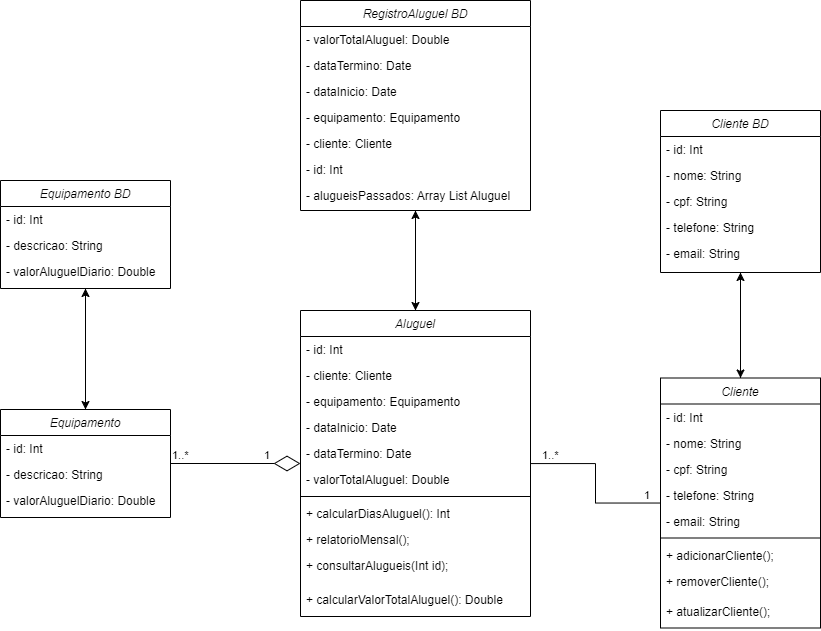

The diagram above was exported from draw.io. Its source (the exported page's mxGraphModel, read from the mxfile embedded in the PNG):
<mxGraphModel dx="1345" dy="764" grid="1" gridSize="10" guides="1" tooltips="1" connect="1" arrows="1" fold="1" page="1" pageScale="1" pageWidth="827" pageHeight="1169" background="#FFFFFF" math="0" shadow="0">
  <root>
    <mxCell id="WIyWlLk6GJQsqaUBKTNV-0" />
    <mxCell id="WIyWlLk6GJQsqaUBKTNV-1" parent="WIyWlLk6GJQsqaUBKTNV-0" />
    <mxCell id="edj46bbMCBzPWjgY-iwi-11" style="edgeStyle=orthogonalEdgeStyle;rounded=0;orthogonalLoop=1;jettySize=auto;html=1;exitX=0.5;exitY=0;exitDx=0;exitDy=0;entryX=0.5;entryY=1;entryDx=0;entryDy=0;" edge="1" parent="WIyWlLk6GJQsqaUBKTNV-1" source="iZOLPuWumanf_6PVVCPP-1" target="edj46bbMCBzPWjgY-iwi-4">
      <mxGeometry relative="1" as="geometry" />
    </mxCell>
    <mxCell id="iZOLPuWumanf_6PVVCPP-1" value="Equipamento" style="swimlane;fontStyle=2;align=center;verticalAlign=top;childLayout=stackLayout;horizontal=1;startSize=26;horizontalStack=0;resizeParent=1;resizeLast=0;collapsible=1;marginBottom=0;rounded=0;shadow=0;strokeWidth=1;" parent="WIyWlLk6GJQsqaUBKTNV-1" vertex="1">
      <mxGeometry x="414" y="489" width="170" height="108" as="geometry">
        <mxRectangle x="230" y="140" width="160" height="26" as="alternateBounds" />
      </mxGeometry>
    </mxCell>
    <mxCell id="iZOLPuWumanf_6PVVCPP-2" value="- id: Int" style="text;align=left;verticalAlign=top;spacingLeft=4;spacingRight=4;overflow=hidden;rotatable=0;points=[[0,0.5],[1,0.5]];portConstraint=eastwest;" parent="iZOLPuWumanf_6PVVCPP-1" vertex="1">
      <mxGeometry y="26" width="170" height="26" as="geometry" />
    </mxCell>
    <mxCell id="iZOLPuWumanf_6PVVCPP-3" value="- descricao: String" style="text;align=left;verticalAlign=top;spacingLeft=4;spacingRight=4;overflow=hidden;rotatable=0;points=[[0,0.5],[1,0.5]];portConstraint=eastwest;rounded=0;shadow=0;html=0;" parent="iZOLPuWumanf_6PVVCPP-1" vertex="1">
      <mxGeometry y="52" width="170" height="26" as="geometry" />
    </mxCell>
    <mxCell id="iZOLPuWumanf_6PVVCPP-19" value="- valorAluguelDiario: Double" style="text;align=left;verticalAlign=top;spacingLeft=4;spacingRight=4;overflow=hidden;rotatable=0;points=[[0,0.5],[1,0.5]];portConstraint=eastwest;rounded=0;shadow=0;html=0;" parent="iZOLPuWumanf_6PVVCPP-1" vertex="1">
      <mxGeometry y="78" width="170" height="26" as="geometry" />
    </mxCell>
    <mxCell id="edj46bbMCBzPWjgY-iwi-48" style="edgeStyle=orthogonalEdgeStyle;rounded=0;orthogonalLoop=1;jettySize=auto;html=1;entryX=0.5;entryY=1;entryDx=0;entryDy=0;" edge="1" parent="WIyWlLk6GJQsqaUBKTNV-1" source="iZOLPuWumanf_6PVVCPP-7" target="edj46bbMCBzPWjgY-iwi-38">
      <mxGeometry relative="1" as="geometry" />
    </mxCell>
    <mxCell id="iZOLPuWumanf_6PVVCPP-7" value="Cliente" style="swimlane;fontStyle=2;align=center;verticalAlign=top;childLayout=stackLayout;horizontal=1;startSize=26;horizontalStack=0;resizeParent=1;resizeLast=0;collapsible=1;marginBottom=0;rounded=0;shadow=0;strokeWidth=1;" parent="WIyWlLk6GJQsqaUBKTNV-1" vertex="1">
      <mxGeometry x="1074" y="457.5" width="160" height="250" as="geometry">
        <mxRectangle x="230" y="140" width="160" height="26" as="alternateBounds" />
      </mxGeometry>
    </mxCell>
    <mxCell id="iZOLPuWumanf_6PVVCPP-8" value="- id: Int" style="text;align=left;verticalAlign=top;spacingLeft=4;spacingRight=4;overflow=hidden;rotatable=0;points=[[0,0.5],[1,0.5]];portConstraint=eastwest;" parent="iZOLPuWumanf_6PVVCPP-7" vertex="1">
      <mxGeometry y="26" width="160" height="26" as="geometry" />
    </mxCell>
    <mxCell id="iZOLPuWumanf_6PVVCPP-9" value="- nome: String" style="text;align=left;verticalAlign=top;spacingLeft=4;spacingRight=4;overflow=hidden;rotatable=0;points=[[0,0.5],[1,0.5]];portConstraint=eastwest;rounded=0;shadow=0;html=0;" parent="iZOLPuWumanf_6PVVCPP-7" vertex="1">
      <mxGeometry y="52" width="160" height="26" as="geometry" />
    </mxCell>
    <mxCell id="uW-JvaTUBIXqORTgPib3-16" value="- cpf: String" style="text;align=left;verticalAlign=top;spacingLeft=4;spacingRight=4;overflow=hidden;rotatable=0;points=[[0,0.5],[1,0.5]];portConstraint=eastwest;rounded=0;shadow=0;html=0;" parent="iZOLPuWumanf_6PVVCPP-7" vertex="1">
      <mxGeometry y="78" width="160" height="26" as="geometry" />
    </mxCell>
    <mxCell id="uW-JvaTUBIXqORTgPib3-14" value="- telefone: String" style="text;align=left;verticalAlign=top;spacingLeft=4;spacingRight=4;overflow=hidden;rotatable=0;points=[[0,0.5],[1,0.5]];portConstraint=eastwest;rounded=0;shadow=0;html=0;" parent="iZOLPuWumanf_6PVVCPP-7" vertex="1">
      <mxGeometry y="104" width="160" height="26" as="geometry" />
    </mxCell>
    <mxCell id="uW-JvaTUBIXqORTgPib3-15" value="- email: String" style="text;align=left;verticalAlign=top;spacingLeft=4;spacingRight=4;overflow=hidden;rotatable=0;points=[[0,0.5],[1,0.5]];portConstraint=eastwest;rounded=0;shadow=0;html=0;" parent="iZOLPuWumanf_6PVVCPP-7" vertex="1">
      <mxGeometry y="130" width="160" height="26" as="geometry" />
    </mxCell>
    <mxCell id="uW-JvaTUBIXqORTgPib3-27" value="" style="line;html=1;strokeWidth=1;align=left;verticalAlign=middle;spacingTop=-1;spacingLeft=3;spacingRight=3;rotatable=0;labelPosition=right;points=[];portConstraint=eastwest;" parent="iZOLPuWumanf_6PVVCPP-7" vertex="1">
      <mxGeometry y="156" width="160" height="8" as="geometry" />
    </mxCell>
    <mxCell id="uW-JvaTUBIXqORTgPib3-26" value="+ adicionarCliente();" style="text;align=left;verticalAlign=top;spacingLeft=4;spacingRight=4;overflow=hidden;rotatable=0;points=[[0,0.5],[1,0.5]];portConstraint=eastwest;rounded=0;shadow=0;html=0;" parent="iZOLPuWumanf_6PVVCPP-7" vertex="1">
      <mxGeometry y="164" width="160" height="26" as="geometry" />
    </mxCell>
    <mxCell id="uW-JvaTUBIXqORTgPib3-36" value="+ removerCliente();" style="text;align=left;verticalAlign=top;spacingLeft=4;spacingRight=4;overflow=hidden;rotatable=0;points=[[0,0.5],[1,0.5]];portConstraint=eastwest;rounded=0;shadow=0;html=0;" parent="iZOLPuWumanf_6PVVCPP-7" vertex="1">
      <mxGeometry y="190" width="160" height="30" as="geometry" />
    </mxCell>
    <mxCell id="uW-JvaTUBIXqORTgPib3-46" value="+ atualizarCliente();" style="text;align=left;verticalAlign=top;spacingLeft=4;spacingRight=4;overflow=hidden;rotatable=0;points=[[0,0.5],[1,0.5]];portConstraint=eastwest;rounded=0;shadow=0;html=0;" parent="iZOLPuWumanf_6PVVCPP-7" vertex="1">
      <mxGeometry y="220" width="160" height="30" as="geometry" />
    </mxCell>
    <mxCell id="edj46bbMCBzPWjgY-iwi-51" style="edgeStyle=orthogonalEdgeStyle;rounded=0;orthogonalLoop=1;jettySize=auto;html=1;exitX=0.5;exitY=0;exitDx=0;exitDy=0;entryX=0.5;entryY=1;entryDx=0;entryDy=0;" edge="1" parent="WIyWlLk6GJQsqaUBKTNV-1" source="iZOLPuWumanf_6PVVCPP-12" target="6jYIV-LT-1YSZ_mb6BY1-3">
      <mxGeometry relative="1" as="geometry" />
    </mxCell>
    <mxCell id="iZOLPuWumanf_6PVVCPP-12" value="Aluguel" style="swimlane;fontStyle=2;align=center;verticalAlign=top;childLayout=stackLayout;horizontal=1;startSize=26;horizontalStack=0;resizeParent=1;resizeLast=0;collapsible=1;marginBottom=0;rounded=0;shadow=0;strokeWidth=1;" parent="WIyWlLk6GJQsqaUBKTNV-1" vertex="1">
      <mxGeometry x="714" y="390" width="230" height="306" as="geometry">
        <mxRectangle x="230" y="140" width="160" height="26" as="alternateBounds" />
      </mxGeometry>
    </mxCell>
    <mxCell id="uW-JvaTUBIXqORTgPib3-18" value="- id: Int" style="text;align=left;verticalAlign=top;spacingLeft=4;spacingRight=4;overflow=hidden;rotatable=0;points=[[0,0.5],[1,0.5]];portConstraint=eastwest;" parent="iZOLPuWumanf_6PVVCPP-12" vertex="1">
      <mxGeometry y="26" width="230" height="26" as="geometry" />
    </mxCell>
    <mxCell id="iZOLPuWumanf_6PVVCPP-13" value="- cliente: Cliente" style="text;align=left;verticalAlign=top;spacingLeft=4;spacingRight=4;overflow=hidden;rotatable=0;points=[[0,0.5],[1,0.5]];portConstraint=eastwest;" parent="iZOLPuWumanf_6PVVCPP-12" vertex="1">
      <mxGeometry y="52" width="230" height="26" as="geometry" />
    </mxCell>
    <mxCell id="iZOLPuWumanf_6PVVCPP-39" value="- equipamento: Equipamento" style="text;align=left;verticalAlign=top;spacingLeft=4;spacingRight=4;overflow=hidden;rotatable=0;points=[[0,0.5],[1,0.5]];portConstraint=eastwest;" parent="iZOLPuWumanf_6PVVCPP-12" vertex="1">
      <mxGeometry y="78" width="230" height="26" as="geometry" />
    </mxCell>
    <mxCell id="iZOLPuWumanf_6PVVCPP-14" value="- dataInicio: Date" style="text;align=left;verticalAlign=top;spacingLeft=4;spacingRight=4;overflow=hidden;rotatable=0;points=[[0,0.5],[1,0.5]];portConstraint=eastwest;rounded=0;shadow=0;html=0;" parent="iZOLPuWumanf_6PVVCPP-12" vertex="1">
      <mxGeometry y="104" width="230" height="26" as="geometry" />
    </mxCell>
    <mxCell id="iZOLPuWumanf_6PVVCPP-16" value="- dataTermino: Date" style="text;align=left;verticalAlign=top;spacingLeft=4;spacingRight=4;overflow=hidden;rotatable=0;points=[[0,0.5],[1,0.5]];portConstraint=eastwest;" parent="iZOLPuWumanf_6PVVCPP-12" vertex="1">
      <mxGeometry y="130" width="230" height="26" as="geometry" />
    </mxCell>
    <mxCell id="iZOLPuWumanf_6PVVCPP-17" value="- valorTotalAluguel: Double" style="text;align=left;verticalAlign=top;spacingLeft=4;spacingRight=4;overflow=hidden;rotatable=0;points=[[0,0.5],[1,0.5]];portConstraint=eastwest;rounded=0;shadow=0;html=0;" parent="iZOLPuWumanf_6PVVCPP-12" vertex="1">
      <mxGeometry y="156" width="230" height="26" as="geometry" />
    </mxCell>
    <mxCell id="iZOLPuWumanf_6PVVCPP-15" value="" style="line;html=1;strokeWidth=1;align=left;verticalAlign=middle;spacingTop=-1;spacingLeft=3;spacingRight=3;rotatable=0;labelPosition=right;points=[];portConstraint=eastwest;" parent="iZOLPuWumanf_6PVVCPP-12" vertex="1">
      <mxGeometry y="182" width="230" height="8" as="geometry" />
    </mxCell>
    <mxCell id="iZOLPuWumanf_6PVVCPP-45" value="+ calcularDiasAluguel(): Int" style="text;align=left;verticalAlign=top;spacingLeft=4;spacingRight=4;overflow=hidden;rotatable=0;points=[[0,0.5],[1,0.5]];portConstraint=eastwest;rounded=0;shadow=0;html=0;" parent="iZOLPuWumanf_6PVVCPP-12" vertex="1">
      <mxGeometry y="190" width="230" height="26" as="geometry" />
    </mxCell>
    <mxCell id="edj46bbMCBzPWjgY-iwi-23" value="+ relatorioMensal();" style="text;align=left;verticalAlign=top;spacingLeft=4;spacingRight=4;overflow=hidden;rotatable=0;points=[[0,0.5],[1,0.5]];portConstraint=eastwest;" vertex="1" parent="iZOLPuWumanf_6PVVCPP-12">
      <mxGeometry y="216" width="230" height="26" as="geometry" />
    </mxCell>
    <mxCell id="edj46bbMCBzPWjgY-iwi-24" value="+ consultarAlugueis(Int id);" style="text;align=left;verticalAlign=top;spacingLeft=4;spacingRight=4;overflow=hidden;rotatable=0;points=[[0,0.5],[1,0.5]];portConstraint=eastwest;" vertex="1" parent="iZOLPuWumanf_6PVVCPP-12">
      <mxGeometry y="242" width="230" height="34" as="geometry" />
    </mxCell>
    <mxCell id="iZOLPuWumanf_6PVVCPP-20" value="+ calcularValorTotalAluguel(): Double" style="text;align=left;verticalAlign=top;spacingLeft=4;spacingRight=4;overflow=hidden;rotatable=0;points=[[0,0.5],[1,0.5]];portConstraint=eastwest;rounded=0;shadow=0;html=0;" parent="iZOLPuWumanf_6PVVCPP-12" vertex="1">
      <mxGeometry y="276" width="230" height="30" as="geometry" />
    </mxCell>
    <mxCell id="6jYIV-LT-1YSZ_mb6BY1-0" value="" style="endArrow=none;html=1;edgeStyle=orthogonalEdgeStyle;rounded=0;" parent="WIyWlLk6GJQsqaUBKTNV-1" source="iZOLPuWumanf_6PVVCPP-12" target="iZOLPuWumanf_6PVVCPP-7" edge="1">
      <mxGeometry relative="1" as="geometry">
        <mxPoint x="904" y="400" as="sourcePoint" />
        <mxPoint x="1064" y="400" as="targetPoint" />
      </mxGeometry>
    </mxCell>
    <mxCell id="6jYIV-LT-1YSZ_mb6BY1-1" value="1..*" style="edgeLabel;resizable=0;html=1;align=left;verticalAlign=bottom;" parent="6jYIV-LT-1YSZ_mb6BY1-0" connectable="0" vertex="1">
      <mxGeometry x="-1" relative="1" as="geometry">
        <mxPoint x="10" as="offset" />
      </mxGeometry>
    </mxCell>
    <mxCell id="6jYIV-LT-1YSZ_mb6BY1-2" value="1" style="edgeLabel;resizable=0;html=1;align=right;verticalAlign=bottom;" parent="6jYIV-LT-1YSZ_mb6BY1-0" connectable="0" vertex="1">
      <mxGeometry x="1" relative="1" as="geometry">
        <mxPoint x="-10" as="offset" />
      </mxGeometry>
    </mxCell>
    <mxCell id="edj46bbMCBzPWjgY-iwi-50" style="edgeStyle=orthogonalEdgeStyle;rounded=0;orthogonalLoop=1;jettySize=auto;html=1;exitX=0.5;exitY=1;exitDx=0;exitDy=0;entryX=0.5;entryY=0;entryDx=0;entryDy=0;" edge="1" parent="WIyWlLk6GJQsqaUBKTNV-1" source="6jYIV-LT-1YSZ_mb6BY1-3" target="iZOLPuWumanf_6PVVCPP-12">
      <mxGeometry relative="1" as="geometry" />
    </mxCell>
    <mxCell id="6jYIV-LT-1YSZ_mb6BY1-3" value="RegistroAluguel BD" style="swimlane;fontStyle=2;align=center;verticalAlign=top;childLayout=stackLayout;horizontal=1;startSize=26;horizontalStack=0;resizeParent=1;resizeLast=0;collapsible=1;marginBottom=0;rounded=0;shadow=0;strokeWidth=1;" parent="WIyWlLk6GJQsqaUBKTNV-1" vertex="1">
      <mxGeometry x="714" y="80" width="230" height="210" as="geometry">
        <mxRectangle x="230" y="140" width="160" height="26" as="alternateBounds" />
      </mxGeometry>
    </mxCell>
    <mxCell id="edj46bbMCBzPWjgY-iwi-37" value="- valorTotalAluguel: Double" style="text;align=left;verticalAlign=top;spacingLeft=4;spacingRight=4;overflow=hidden;rotatable=0;points=[[0,0.5],[1,0.5]];portConstraint=eastwest;rounded=0;shadow=0;html=0;" vertex="1" parent="6jYIV-LT-1YSZ_mb6BY1-3">
      <mxGeometry y="26" width="230" height="26" as="geometry" />
    </mxCell>
    <mxCell id="edj46bbMCBzPWjgY-iwi-36" value="- dataTermino: Date" style="text;align=left;verticalAlign=top;spacingLeft=4;spacingRight=4;overflow=hidden;rotatable=0;points=[[0,0.5],[1,0.5]];portConstraint=eastwest;" vertex="1" parent="6jYIV-LT-1YSZ_mb6BY1-3">
      <mxGeometry y="52" width="230" height="26" as="geometry" />
    </mxCell>
    <mxCell id="edj46bbMCBzPWjgY-iwi-35" value="- dataInicio: Date" style="text;align=left;verticalAlign=top;spacingLeft=4;spacingRight=4;overflow=hidden;rotatable=0;points=[[0,0.5],[1,0.5]];portConstraint=eastwest;rounded=0;shadow=0;html=0;" vertex="1" parent="6jYIV-LT-1YSZ_mb6BY1-3">
      <mxGeometry y="78" width="230" height="26" as="geometry" />
    </mxCell>
    <mxCell id="edj46bbMCBzPWjgY-iwi-34" value="- equipamento: Equipamento" style="text;align=left;verticalAlign=top;spacingLeft=4;spacingRight=4;overflow=hidden;rotatable=0;points=[[0,0.5],[1,0.5]];portConstraint=eastwest;" vertex="1" parent="6jYIV-LT-1YSZ_mb6BY1-3">
      <mxGeometry y="104" width="230" height="26" as="geometry" />
    </mxCell>
    <mxCell id="edj46bbMCBzPWjgY-iwi-33" value="- cliente: Cliente" style="text;align=left;verticalAlign=top;spacingLeft=4;spacingRight=4;overflow=hidden;rotatable=0;points=[[0,0.5],[1,0.5]];portConstraint=eastwest;" vertex="1" parent="6jYIV-LT-1YSZ_mb6BY1-3">
      <mxGeometry y="130" width="230" height="26" as="geometry" />
    </mxCell>
    <mxCell id="edj46bbMCBzPWjgY-iwi-32" value="- id: Int" style="text;align=left;verticalAlign=top;spacingLeft=4;spacingRight=4;overflow=hidden;rotatable=0;points=[[0,0.5],[1,0.5]];portConstraint=eastwest;" vertex="1" parent="6jYIV-LT-1YSZ_mb6BY1-3">
      <mxGeometry y="156" width="230" height="26" as="geometry" />
    </mxCell>
    <mxCell id="edj46bbMCBzPWjgY-iwi-25" value="- alugueisPassados: Array List Aluguel" style="text;align=left;verticalAlign=top;spacingLeft=4;spacingRight=4;overflow=hidden;rotatable=0;points=[[0,0.5],[1,0.5]];portConstraint=eastwest;" vertex="1" parent="6jYIV-LT-1YSZ_mb6BY1-3">
      <mxGeometry y="182" width="230" height="26" as="geometry" />
    </mxCell>
    <mxCell id="uW-JvaTUBIXqORTgPib3-1" value="" style="endArrow=diamondThin;endFill=0;endSize=24;html=1;rounded=0;" parent="WIyWlLk6GJQsqaUBKTNV-1" source="iZOLPuWumanf_6PVVCPP-1" target="iZOLPuWumanf_6PVVCPP-12" edge="1">
      <mxGeometry width="160" relative="1" as="geometry">
        <mxPoint x="574" y="658" as="sourcePoint" />
        <mxPoint x="734" y="658" as="targetPoint" />
      </mxGeometry>
    </mxCell>
    <mxCell id="uW-JvaTUBIXqORTgPib3-7" value="1..*" style="edgeLabel;resizable=0;html=1;align=left;verticalAlign=bottom;" parent="WIyWlLk6GJQsqaUBKTNV-1" connectable="0" vertex="1">
      <mxGeometry x="584" y="543" as="geometry" />
    </mxCell>
    <mxCell id="uW-JvaTUBIXqORTgPib3-8" value="1" style="edgeLabel;resizable=0;html=1;align=right;verticalAlign=bottom;" parent="WIyWlLk6GJQsqaUBKTNV-1" connectable="0" vertex="1">
      <mxGeometry x="684" y="543" as="geometry" />
    </mxCell>
    <mxCell id="edj46bbMCBzPWjgY-iwi-12" style="edgeStyle=orthogonalEdgeStyle;rounded=0;orthogonalLoop=1;jettySize=auto;html=1;exitX=0.5;exitY=1;exitDx=0;exitDy=0;entryX=0.5;entryY=0;entryDx=0;entryDy=0;" edge="1" parent="WIyWlLk6GJQsqaUBKTNV-1" source="edj46bbMCBzPWjgY-iwi-4" target="iZOLPuWumanf_6PVVCPP-1">
      <mxGeometry relative="1" as="geometry" />
    </mxCell>
    <mxCell id="edj46bbMCBzPWjgY-iwi-4" value="Equipamento BD" style="swimlane;fontStyle=2;align=center;verticalAlign=top;childLayout=stackLayout;horizontal=1;startSize=26;horizontalStack=0;resizeParent=1;resizeLast=0;collapsible=1;marginBottom=0;rounded=0;shadow=0;strokeWidth=1;" vertex="1" parent="WIyWlLk6GJQsqaUBKTNV-1">
      <mxGeometry x="414" y="260" width="170" height="108" as="geometry">
        <mxRectangle x="230" y="140" width="160" height="26" as="alternateBounds" />
      </mxGeometry>
    </mxCell>
    <mxCell id="edj46bbMCBzPWjgY-iwi-5" value="- id: Int" style="text;align=left;verticalAlign=top;spacingLeft=4;spacingRight=4;overflow=hidden;rotatable=0;points=[[0,0.5],[1,0.5]];portConstraint=eastwest;" vertex="1" parent="edj46bbMCBzPWjgY-iwi-4">
      <mxGeometry y="26" width="170" height="26" as="geometry" />
    </mxCell>
    <mxCell id="edj46bbMCBzPWjgY-iwi-6" value="- descricao: String" style="text;align=left;verticalAlign=top;spacingLeft=4;spacingRight=4;overflow=hidden;rotatable=0;points=[[0,0.5],[1,0.5]];portConstraint=eastwest;rounded=0;shadow=0;html=0;" vertex="1" parent="edj46bbMCBzPWjgY-iwi-4">
      <mxGeometry y="52" width="170" height="26" as="geometry" />
    </mxCell>
    <mxCell id="edj46bbMCBzPWjgY-iwi-7" value="- valorAluguelDiario: Double" style="text;align=left;verticalAlign=top;spacingLeft=4;spacingRight=4;overflow=hidden;rotatable=0;points=[[0,0.5],[1,0.5]];portConstraint=eastwest;rounded=0;shadow=0;html=0;" vertex="1" parent="edj46bbMCBzPWjgY-iwi-4">
      <mxGeometry y="78" width="170" height="26" as="geometry" />
    </mxCell>
    <mxCell id="edj46bbMCBzPWjgY-iwi-49" style="edgeStyle=orthogonalEdgeStyle;rounded=0;orthogonalLoop=1;jettySize=auto;html=1;exitX=0.5;exitY=1;exitDx=0;exitDy=0;entryX=0.5;entryY=0;entryDx=0;entryDy=0;" edge="1" parent="WIyWlLk6GJQsqaUBKTNV-1" source="edj46bbMCBzPWjgY-iwi-38" target="iZOLPuWumanf_6PVVCPP-7">
      <mxGeometry relative="1" as="geometry" />
    </mxCell>
    <mxCell id="edj46bbMCBzPWjgY-iwi-38" value="Cliente BD" style="swimlane;fontStyle=2;align=center;verticalAlign=top;childLayout=stackLayout;horizontal=1;startSize=26;horizontalStack=0;resizeParent=1;resizeLast=0;collapsible=1;marginBottom=0;rounded=0;shadow=0;strokeWidth=1;" vertex="1" parent="WIyWlLk6GJQsqaUBKTNV-1">
      <mxGeometry x="1074" y="190" width="160" height="162" as="geometry">
        <mxRectangle x="230" y="140" width="160" height="26" as="alternateBounds" />
      </mxGeometry>
    </mxCell>
    <mxCell id="edj46bbMCBzPWjgY-iwi-39" value="- id: Int" style="text;align=left;verticalAlign=top;spacingLeft=4;spacingRight=4;overflow=hidden;rotatable=0;points=[[0,0.5],[1,0.5]];portConstraint=eastwest;" vertex="1" parent="edj46bbMCBzPWjgY-iwi-38">
      <mxGeometry y="26" width="160" height="26" as="geometry" />
    </mxCell>
    <mxCell id="edj46bbMCBzPWjgY-iwi-40" value="- nome: String" style="text;align=left;verticalAlign=top;spacingLeft=4;spacingRight=4;overflow=hidden;rotatable=0;points=[[0,0.5],[1,0.5]];portConstraint=eastwest;rounded=0;shadow=0;html=0;" vertex="1" parent="edj46bbMCBzPWjgY-iwi-38">
      <mxGeometry y="52" width="160" height="26" as="geometry" />
    </mxCell>
    <mxCell id="edj46bbMCBzPWjgY-iwi-41" value="- cpf: String" style="text;align=left;verticalAlign=top;spacingLeft=4;spacingRight=4;overflow=hidden;rotatable=0;points=[[0,0.5],[1,0.5]];portConstraint=eastwest;rounded=0;shadow=0;html=0;" vertex="1" parent="edj46bbMCBzPWjgY-iwi-38">
      <mxGeometry y="78" width="160" height="26" as="geometry" />
    </mxCell>
    <mxCell id="edj46bbMCBzPWjgY-iwi-42" value="- telefone: String" style="text;align=left;verticalAlign=top;spacingLeft=4;spacingRight=4;overflow=hidden;rotatable=0;points=[[0,0.5],[1,0.5]];portConstraint=eastwest;rounded=0;shadow=0;html=0;" vertex="1" parent="edj46bbMCBzPWjgY-iwi-38">
      <mxGeometry y="104" width="160" height="26" as="geometry" />
    </mxCell>
    <mxCell id="edj46bbMCBzPWjgY-iwi-43" value="- email: String" style="text;align=left;verticalAlign=top;spacingLeft=4;spacingRight=4;overflow=hidden;rotatable=0;points=[[0,0.5],[1,0.5]];portConstraint=eastwest;rounded=0;shadow=0;html=0;" vertex="1" parent="edj46bbMCBzPWjgY-iwi-38">
      <mxGeometry y="130" width="160" height="26" as="geometry" />
    </mxCell>
  </root>
</mxGraphModel>